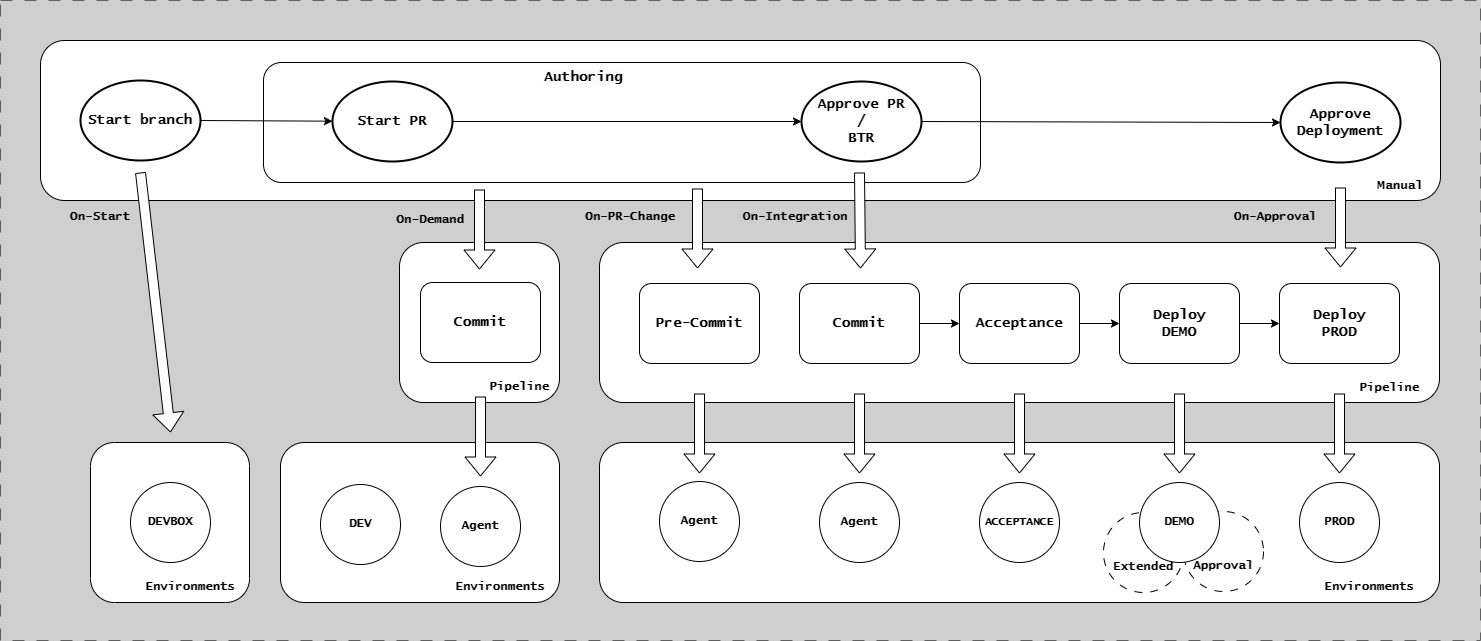

The diagram above was exported from draw.io. Its source (the exported page's mxGraphModel, read from the mxfile embedded in the PNG):
<mxGraphModel dx="6262" dy="-4631" grid="1" gridSize="10" guides="0" tooltips="1" connect="1" arrows="1" fold="1" page="1" pageScale="1" pageWidth="1654" pageHeight="1169" background="#CFCFCF" math="0" shadow="0">
  <root>
    <mxCell id="0" />
    <mxCell id="1" parent="0" />
    <mxCell id="gaVExdIX48aA-9TTyYsH-29" value="" style="rounded=1;whiteSpace=wrap;html=1;fontFamily=Lucida Console;fontStyle=1" parent="1" vertex="1">
      <mxGeometry x="-1201" y="6360" width="840" height="160" as="geometry" />
    </mxCell>
    <mxCell id="o2ZWhhjAcTB08iMilAvH-1" value="&lt;br&gt;&lt;br&gt;Extended" style="ellipse;whiteSpace=wrap;html=1;aspect=fixed;dashed=1;dashPattern=8 8;fontFamily=Lucida Console;fontStyle=1" parent="1" vertex="1">
      <mxGeometry x="-697" y="6430" width="80" height="80" as="geometry" />
    </mxCell>
    <mxCell id="cDbQLVPqaSanm9Qrxd6H-61" value="&lt;font&gt;&lt;br&gt;&lt;br&gt;&lt;font style=&quot;&quot;&gt;Approval&lt;/font&gt;&lt;/font&gt;" style="ellipse;whiteSpace=wrap;html=1;aspect=fixed;dashed=1;dashPattern=8 8;fontFamily=Lucida Console;fontStyle=1" parent="1" vertex="1">
      <mxGeometry x="-617" y="6429" width="80" height="80" as="geometry" />
    </mxCell>
    <mxCell id="gaVExdIX48aA-9TTyYsH-21" value="" style="rounded=1;whiteSpace=wrap;html=1;fontFamily=Lucida Console;" parent="1" vertex="1">
      <mxGeometry x="-1760" y="5958" width="1400" height="160" as="geometry" />
    </mxCell>
    <mxCell id="gaVExdIX48aA-9TTyYsH-20" value="" style="rounded=1;whiteSpace=wrap;html=1;fontFamily=Lucida Console;" parent="1" vertex="1">
      <mxGeometry x="-1201" y="6160" width="840" height="160" as="geometry" />
    </mxCell>
    <mxCell id="G46-tSZCfBZYrONh_9nJ-37" value="" style="group;strokeColor=#616161;dashed=1;dashPattern=12 12;fontFamily=Lucida Console;" parent="1" vertex="1" connectable="0">
      <mxGeometry x="-1800" y="5918" width="1480" height="640" as="geometry" />
    </mxCell>
    <mxCell id="gaVExdIX48aA-9TTyYsH-5" value="" style="shape=flexArrow;endArrow=classic;html=1;rounded=0;fillColor=default;fontFamily=Lucida Console;" parent="1" edge="1">
      <mxGeometry width="50" height="50" relative="1" as="geometry">
        <mxPoint x="-1103" y="6106" as="sourcePoint" />
        <mxPoint x="-1103" y="6186" as="targetPoint" />
      </mxGeometry>
    </mxCell>
    <mxCell id="gaVExdIX48aA-9TTyYsH-15" value="" style="endArrow=classic;html=1;rounded=0;fontFamily=Lucida Console;" parent="1" source="gaVExdIX48aA-9TTyYsH-23" target="gaVExdIX48aA-9TTyYsH-24" edge="1">
      <mxGeometry width="50" height="50" relative="1" as="geometry">
        <mxPoint x="-881" y="6240" as="sourcePoint" />
        <mxPoint x="-841" y="6240" as="targetPoint" />
      </mxGeometry>
    </mxCell>
    <mxCell id="gaVExdIX48aA-9TTyYsH-16" value="" style="endArrow=classic;html=1;rounded=0;fontFamily=Lucida Console;" parent="1" source="gaVExdIX48aA-9TTyYsH-24" target="gaVExdIX48aA-9TTyYsH-25" edge="1">
      <mxGeometry width="50" height="50" relative="1" as="geometry">
        <mxPoint x="-721" y="6240" as="sourcePoint" />
        <mxPoint x="-681" y="6240" as="targetPoint" />
      </mxGeometry>
    </mxCell>
    <mxCell id="gaVExdIX48aA-9TTyYsH-18" value="" style="endArrow=classic;html=1;rounded=0;fontFamily=Lucida Console;" parent="1" source="gaVExdIX48aA-9TTyYsH-25" target="gaVExdIX48aA-9TTyYsH-26" edge="1">
      <mxGeometry width="50" height="50" relative="1" as="geometry">
        <mxPoint x="-561" y="6240" as="sourcePoint" />
        <mxPoint x="-521" y="6240" as="targetPoint" />
      </mxGeometry>
    </mxCell>
    <mxCell id="gaVExdIX48aA-9TTyYsH-22" value="&lt;b&gt;Pre-Commit&lt;/b&gt;" style="rounded=1;whiteSpace=wrap;html=1;fontFamily=Lucida Console;fontSize=14;" parent="1" vertex="1">
      <mxGeometry x="-1161" y="6201" width="120" height="80" as="geometry" />
    </mxCell>
    <mxCell id="gaVExdIX48aA-9TTyYsH-23" value="&lt;b&gt;Commit&lt;/b&gt;" style="rounded=1;whiteSpace=wrap;html=1;fontFamily=Lucida Console;fontSize=14;" parent="1" vertex="1">
      <mxGeometry x="-1001" y="6201" width="120" height="80" as="geometry" />
    </mxCell>
    <mxCell id="gaVExdIX48aA-9TTyYsH-24" value="&lt;b&gt;Acceptance&lt;/b&gt;" style="rounded=1;whiteSpace=wrap;html=1;fontFamily=Lucida Console;fontSize=14;" parent="1" vertex="1">
      <mxGeometry x="-841" y="6201" width="120" height="80" as="geometry" />
    </mxCell>
    <mxCell id="gaVExdIX48aA-9TTyYsH-25" value="&lt;b&gt;Deploy&lt;br&gt;DEMO&lt;/b&gt;" style="rounded=1;whiteSpace=wrap;html=1;fontFamily=Lucida Console;fontSize=14;" parent="1" vertex="1">
      <mxGeometry x="-681" y="6201" width="120" height="80" as="geometry" />
    </mxCell>
    <mxCell id="gaVExdIX48aA-9TTyYsH-26" value="&lt;b&gt;Deploy&lt;br&gt;PROD&lt;/b&gt;" style="rounded=1;whiteSpace=wrap;html=1;fontFamily=Lucida Console;fontSize=14;" parent="1" vertex="1">
      <mxGeometry x="-521" y="6201" width="120" height="80" as="geometry" />
    </mxCell>
    <mxCell id="gaVExdIX48aA-9TTyYsH-28" value="Agent" style="ellipse;whiteSpace=wrap;html=1;aspect=fixed;fontFamily=Lucida Console;fontStyle=1" parent="1" vertex="1">
      <mxGeometry x="-1141" y="6399" width="80" height="80" as="geometry" />
    </mxCell>
    <mxCell id="gaVExdIX48aA-9TTyYsH-30" value="Agent" style="ellipse;whiteSpace=wrap;html=1;aspect=fixed;fontFamily=Lucida Console;fontStyle=1" parent="1" vertex="1">
      <mxGeometry x="-981" y="6400" width="80" height="80" as="geometry" />
    </mxCell>
    <mxCell id="gaVExdIX48aA-9TTyYsH-31" value="&lt;font style=&quot;font-size: 11px;&quot;&gt;ACCEPTANCE&lt;/font&gt;" style="ellipse;whiteSpace=wrap;html=1;aspect=fixed;fontFamily=Lucida Console;fontStyle=1" parent="1" vertex="1">
      <mxGeometry x="-821" y="6400" width="80" height="80" as="geometry" />
    </mxCell>
    <mxCell id="gaVExdIX48aA-9TTyYsH-32" value="DEMO" style="ellipse;whiteSpace=wrap;html=1;aspect=fixed;fontFamily=Lucida Console;fontStyle=1" parent="1" vertex="1">
      <mxGeometry x="-661" y="6400" width="80" height="80" as="geometry" />
    </mxCell>
    <mxCell id="gaVExdIX48aA-9TTyYsH-33" value="PROD" style="ellipse;whiteSpace=wrap;html=1;aspect=fixed;fontFamily=Lucida Console;fontStyle=1" parent="1" vertex="1">
      <mxGeometry x="-501" y="6400" width="80" height="80" as="geometry" />
    </mxCell>
    <mxCell id="gaVExdIX48aA-9TTyYsH-34" value="" style="shape=flexArrow;endArrow=classic;html=1;rounded=0;fillColor=default;fontFamily=Lucida Console;" parent="1" edge="1">
      <mxGeometry width="50" height="50" relative="1" as="geometry">
        <mxPoint x="-1101" y="6311" as="sourcePoint" />
        <mxPoint x="-1101" y="6391" as="targetPoint" />
      </mxGeometry>
    </mxCell>
    <mxCell id="gaVExdIX48aA-9TTyYsH-35" value="" style="shape=flexArrow;endArrow=classic;html=1;rounded=0;fillColor=default;fontFamily=Lucida Console;" parent="1" edge="1">
      <mxGeometry width="50" height="50" relative="1" as="geometry">
        <mxPoint x="-941" y="6311" as="sourcePoint" />
        <mxPoint x="-941" y="6391" as="targetPoint" />
      </mxGeometry>
    </mxCell>
    <mxCell id="gaVExdIX48aA-9TTyYsH-36" value="" style="shape=flexArrow;endArrow=classic;html=1;rounded=0;fillColor=default;fontFamily=Lucida Console;" parent="1" edge="1">
      <mxGeometry width="50" height="50" relative="1" as="geometry">
        <mxPoint x="-781" y="6311" as="sourcePoint" />
        <mxPoint x="-781" y="6391" as="targetPoint" />
      </mxGeometry>
    </mxCell>
    <mxCell id="gaVExdIX48aA-9TTyYsH-37" value="" style="shape=flexArrow;endArrow=classic;html=1;rounded=0;fillColor=default;fontFamily=Lucida Console;" parent="1" edge="1">
      <mxGeometry width="50" height="50" relative="1" as="geometry">
        <mxPoint x="-621" y="6311" as="sourcePoint" />
        <mxPoint x="-621" y="6391" as="targetPoint" />
      </mxGeometry>
    </mxCell>
    <mxCell id="gaVExdIX48aA-9TTyYsH-38" value="" style="shape=flexArrow;endArrow=classic;html=1;rounded=0;fillColor=default;fontFamily=Lucida Console;" parent="1" edge="1">
      <mxGeometry width="50" height="50" relative="1" as="geometry">
        <mxPoint x="-461" y="6311" as="sourcePoint" />
        <mxPoint x="-461" y="6391" as="targetPoint" />
      </mxGeometry>
    </mxCell>
    <mxCell id="gaVExdIX48aA-9TTyYsH-39" value="&lt;b&gt;&lt;font&gt;Manual&lt;/font&gt;&lt;/b&gt;" style="text;html=1;align=center;verticalAlign=middle;whiteSpace=wrap;rounded=0;fontFamily=Lucida Console;" parent="1" vertex="1">
      <mxGeometry x="-430" y="6089" width="60" height="30" as="geometry" />
    </mxCell>
    <mxCell id="gaVExdIX48aA-9TTyYsH-40" value="&lt;b&gt;&lt;font&gt;Pipeline&lt;/font&gt;&lt;/b&gt;" style="text;html=1;align=center;verticalAlign=middle;whiteSpace=wrap;rounded=0;fontFamily=Lucida Console;" parent="1" vertex="1">
      <mxGeometry x="-441" y="6291" width="60" height="30" as="geometry" />
    </mxCell>
    <mxCell id="gaVExdIX48aA-9TTyYsH-41" value="&lt;span&gt;&lt;font&gt;Environments&lt;/font&gt;&lt;/span&gt;" style="text;html=1;align=center;verticalAlign=middle;whiteSpace=wrap;rounded=0;fontFamily=Lucida Console;fontStyle=1" parent="1" vertex="1">
      <mxGeometry x="-461" y="6490" width="60" height="30" as="geometry" />
    </mxCell>
    <mxCell id="gaVExdIX48aA-9TTyYsH-42" value="" style="rounded=1;whiteSpace=wrap;html=1;fontFamily=Lucida Console;" parent="1" vertex="1">
      <mxGeometry x="-1401" y="6160" width="160" height="160" as="geometry" />
    </mxCell>
    <mxCell id="gaVExdIX48aA-9TTyYsH-43" value="" style="rounded=1;whiteSpace=wrap;html=1;fontFamily=Lucida Console;fontStyle=1" parent="1" vertex="1">
      <mxGeometry x="-1520" y="6360" width="279" height="160" as="geometry" />
    </mxCell>
    <mxCell id="gaVExdIX48aA-9TTyYsH-44" value="" style="shape=flexArrow;endArrow=classic;html=1;rounded=0;fillColor=default;fontFamily=Lucida Console;" parent="1" edge="1">
      <mxGeometry width="50" height="50" relative="1" as="geometry">
        <mxPoint x="-1321" y="6107" as="sourcePoint" />
        <mxPoint x="-1321" y="6187" as="targetPoint" />
      </mxGeometry>
    </mxCell>
    <mxCell id="gaVExdIX48aA-9TTyYsH-45" value="&lt;b&gt;Commit&lt;/b&gt;" style="rounded=1;whiteSpace=wrap;html=1;fontFamily=Lucida Console;fontSize=14;" parent="1" vertex="1">
      <mxGeometry x="-1380" y="6200" width="120" height="80" as="geometry" />
    </mxCell>
    <mxCell id="gaVExdIX48aA-9TTyYsH-46" value="Agent" style="ellipse;whiteSpace=wrap;html=1;aspect=fixed;fontFamily=Lucida Console;fontStyle=1" parent="1" vertex="1">
      <mxGeometry x="-1360" y="6404" width="80" height="80" as="geometry" />
    </mxCell>
    <mxCell id="gaVExdIX48aA-9TTyYsH-47" value="" style="shape=flexArrow;endArrow=classic;html=1;rounded=0;fillColor=default;fontFamily=Lucida Console;" parent="1" edge="1">
      <mxGeometry width="50" height="50" relative="1" as="geometry">
        <mxPoint x="-1320" y="6314" as="sourcePoint" />
        <mxPoint x="-1320" y="6394" as="targetPoint" />
      </mxGeometry>
    </mxCell>
    <mxCell id="gaVExdIX48aA-9TTyYsH-48" value="DEV" style="ellipse;whiteSpace=wrap;html=1;aspect=fixed;fontFamily=Lucida Console;fontStyle=1" parent="1" vertex="1">
      <mxGeometry x="-1480" y="6402" width="80" height="80" as="geometry" />
    </mxCell>
    <mxCell id="gaVExdIX48aA-9TTyYsH-49" value="" style="shape=flexArrow;endArrow=classic;html=1;rounded=0;fillColor=default;fontFamily=Lucida Console;" parent="1" edge="1">
      <mxGeometry width="50" height="50" relative="1" as="geometry">
        <mxPoint x="-1660" y="6090" as="sourcePoint" />
        <mxPoint x="-1630" y="6350" as="targetPoint" />
      </mxGeometry>
    </mxCell>
    <mxCell id="MR58QO6kLa0TFlDkZPO5-1" value="Approve&lt;br&gt;Deployment" style="strokeWidth=2;html=1;shape=mxgraph.flowchart.start_1;whiteSpace=wrap;fontFamily=Lucida Console;fontStyle=1;fontSize=14;" parent="1" vertex="1">
      <mxGeometry x="-520" y="6000" width="120" height="80" as="geometry" />
    </mxCell>
    <mxCell id="MR58QO6kLa0TFlDkZPO5-3" value="" style="shape=flexArrow;endArrow=classic;html=1;rounded=0;fillColor=default;fontFamily=Lucida Console;" parent="1" edge="1">
      <mxGeometry width="50" height="50" relative="1" as="geometry">
        <mxPoint x="-460" y="6105" as="sourcePoint" />
        <mxPoint x="-460" y="6185" as="targetPoint" />
      </mxGeometry>
    </mxCell>
    <mxCell id="nQZWRjmlzwpU7PlQjqW4-1" value="&lt;span&gt;&lt;font&gt;Environments&lt;/font&gt;&lt;/span&gt;" style="text;html=1;align=center;verticalAlign=middle;whiteSpace=wrap;rounded=0;fontFamily=Lucida Console;fontStyle=1" parent="1" vertex="1">
      <mxGeometry x="-1330" y="6490" width="60" height="30" as="geometry" />
    </mxCell>
    <mxCell id="nQZWRjmlzwpU7PlQjqW4-2" value="&lt;b&gt;&lt;font&gt;Pipeline&lt;/font&gt;&lt;/b&gt;" style="text;html=1;align=center;verticalAlign=middle;whiteSpace=wrap;rounded=0;fontFamily=Lucida Console;" parent="1" vertex="1">
      <mxGeometry x="-1311" y="6290" width="60" height="30" as="geometry" />
    </mxCell>
    <mxCell id="cDbQLVPqaSanm9Qrxd6H-38" value="Start branch" style="strokeWidth=2;html=1;shape=mxgraph.flowchart.start_1;whiteSpace=wrap;fontFamily=Lucida Console;fontStyle=1;fontSize=14;" parent="1" vertex="1">
      <mxGeometry x="-1720" y="5998" width="120" height="80" as="geometry" />
    </mxCell>
    <mxCell id="cDbQLVPqaSanm9Qrxd6H-39" value="" style="rounded=1;whiteSpace=wrap;html=1;fontFamily=Lucida Console;fontSize=14;" parent="1" vertex="1">
      <mxGeometry x="-1537" y="5980" width="717" height="120" as="geometry" />
    </mxCell>
    <mxCell id="cDbQLVPqaSanm9Qrxd6H-40" value="" style="endArrow=classic;html=1;rounded=0;exitX=1;exitY=0.5;exitDx=0;exitDy=0;exitPerimeter=0;fontFamily=Lucida Console;" parent="1" source="cDbQLVPqaSanm9Qrxd6H-38" target="cDbQLVPqaSanm9Qrxd6H-41" edge="1">
      <mxGeometry width="50" height="50" relative="1" as="geometry">
        <mxPoint x="-1541" y="6305" as="sourcePoint" />
        <mxPoint x="-1541" y="6235" as="targetPoint" />
      </mxGeometry>
    </mxCell>
    <mxCell id="cDbQLVPqaSanm9Qrxd6H-41" value="Start PR" style="strokeWidth=2;html=1;shape=mxgraph.flowchart.start_1;whiteSpace=wrap;fontFamily=Lucida Console;fontStyle=1;fontSize=14;" parent="1" vertex="1">
      <mxGeometry x="-1468" y="5999" width="120" height="80" as="geometry" />
    </mxCell>
    <mxCell id="cDbQLVPqaSanm9Qrxd6H-43" value="Approve PR&lt;br&gt;/&lt;br&gt;BTR" style="strokeWidth=2;html=1;shape=mxgraph.flowchart.start_1;whiteSpace=wrap;fontFamily=Lucida Console;fontStyle=1;fontSize=14;" parent="1" vertex="1">
      <mxGeometry x="-999" y="5999" width="120" height="80" as="geometry" />
    </mxCell>
    <mxCell id="cDbQLVPqaSanm9Qrxd6H-44" value="" style="shape=flexArrow;endArrow=classic;html=1;rounded=0;fillColor=default;fontFamily=Lucida Console;" parent="1" edge="1">
      <mxGeometry width="50" height="50" relative="1" as="geometry">
        <mxPoint x="-941" y="6090" as="sourcePoint" />
        <mxPoint x="-940" y="6186" as="targetPoint" />
      </mxGeometry>
    </mxCell>
    <mxCell id="cDbQLVPqaSanm9Qrxd6H-48" value="" style="endArrow=classic;html=1;rounded=0;fontFamily=Lucida Console;exitX=1;exitY=0.5;exitDx=0;exitDy=0;exitPerimeter=0;entryX=0;entryY=0.5;entryDx=0;entryDy=0;entryPerimeter=0;" parent="1" source="cDbQLVPqaSanm9Qrxd6H-43" target="MR58QO6kLa0TFlDkZPO5-1" edge="1">
      <mxGeometry width="50" height="50" relative="1" as="geometry">
        <mxPoint x="-831" y="6040" as="sourcePoint" />
        <mxPoint x="-681" y="6040" as="targetPoint" />
      </mxGeometry>
    </mxCell>
    <mxCell id="cDbQLVPqaSanm9Qrxd6H-49" value="&lt;b style=&quot;forced-color-adjust: none; color: rgb(0, 0, 0); font-size: 14px; font-style: normal; font-variant-ligatures: normal; font-variant-caps: normal; letter-spacing: normal; orphans: 2; text-align: center; text-indent: 0px; text-transform: none; widows: 2; word-spacing: 0px; -webkit-text-stroke-width: 0px; white-space: normal; background-color: rgb(251, 251, 251); text-decoration-thickness: initial; text-decoration-style: initial; text-decoration-color: initial;&quot;&gt;Authoring&lt;/b&gt;" style="text;whiteSpace=wrap;html=1;fontFamily=Lucida Console;" parent="1" vertex="1">
      <mxGeometry x="-1258" y="5980" width="90" height="30" as="geometry" />
    </mxCell>
    <mxCell id="cDbQLVPqaSanm9Qrxd6H-50" value="" style="endArrow=classic;html=1;rounded=0;exitX=1;exitY=0.5;exitDx=0;exitDy=0;exitPerimeter=0;fontFamily=Lucida Console;" parent="1" source="cDbQLVPqaSanm9Qrxd6H-41" target="cDbQLVPqaSanm9Qrxd6H-43" edge="1">
      <mxGeometry width="50" height="50" relative="1" as="geometry">
        <mxPoint x="-1590" y="6048" as="sourcePoint" />
        <mxPoint x="-1458" y="6049" as="targetPoint" />
      </mxGeometry>
    </mxCell>
    <mxCell id="cDbQLVPqaSanm9Qrxd6H-51" value="&lt;b&gt;&lt;font&gt;On-Demand&lt;/font&gt;&lt;/b&gt;" style="text;html=1;align=center;verticalAlign=middle;whiteSpace=wrap;rounded=0;fontFamily=Lucida Console;" parent="1" vertex="1">
      <mxGeometry x="-1410" y="6123" width="80" height="30" as="geometry" />
    </mxCell>
    <mxCell id="cDbQLVPqaSanm9Qrxd6H-52" value="&lt;b&gt;&lt;font&gt;On-Start&lt;/font&gt;&lt;/b&gt;" style="text;html=1;align=center;verticalAlign=middle;whiteSpace=wrap;rounded=0;fontFamily=Lucida Console;" parent="1" vertex="1">
      <mxGeometry x="-1740" y="6120" width="80" height="30" as="geometry" />
    </mxCell>
    <mxCell id="cDbQLVPqaSanm9Qrxd6H-53" value="&lt;b&gt;&lt;font&gt;On-PR-Change&lt;/font&gt;&lt;/b&gt;" style="text;html=1;align=center;verticalAlign=middle;whiteSpace=wrap;rounded=0;fontFamily=Lucida Console;" parent="1" vertex="1">
      <mxGeometry x="-1220" y="6120" width="100" height="30" as="geometry" />
    </mxCell>
    <mxCell id="cDbQLVPqaSanm9Qrxd6H-54" value="&lt;b&gt;&lt;font&gt;On-Integration&lt;/font&gt;&lt;/b&gt;" style="text;html=1;align=center;verticalAlign=middle;whiteSpace=wrap;rounded=0;fontFamily=Lucida Console;" parent="1" vertex="1">
      <mxGeometry x="-1060" y="6120" width="110" height="30" as="geometry" />
    </mxCell>
    <mxCell id="cDbQLVPqaSanm9Qrxd6H-62" value="&lt;b&gt;&lt;font&gt;On-Approval&lt;/font&gt;&lt;/b&gt;" style="text;html=1;align=center;verticalAlign=middle;whiteSpace=wrap;rounded=0;fontFamily=Lucida Console;" parent="1" vertex="1">
      <mxGeometry x="-580" y="6120" width="110" height="30" as="geometry" />
    </mxCell>
    <mxCell id="xl1KByco4sqOBCNnAuBC-1" value="" style="rounded=1;whiteSpace=wrap;html=1;fontFamily=Lucida Console;fontStyle=1" parent="1" vertex="1">
      <mxGeometry x="-1710" y="6360" width="159" height="160" as="geometry" />
    </mxCell>
    <mxCell id="xl1KByco4sqOBCNnAuBC-2" value="&lt;span&gt;&lt;font&gt;Environments&lt;/font&gt;&lt;/span&gt;" style="text;html=1;align=center;verticalAlign=middle;whiteSpace=wrap;rounded=0;fontFamily=Lucida Console;fontStyle=1" parent="1" vertex="1">
      <mxGeometry x="-1640" y="6490" width="60" height="30" as="geometry" />
    </mxCell>
    <mxCell id="xl1KByco4sqOBCNnAuBC-3" value="DEVBOX" style="ellipse;whiteSpace=wrap;html=1;aspect=fixed;fontFamily=Lucida Console;fontStyle=1" parent="1" vertex="1">
      <mxGeometry x="-1670" y="6400" width="80" height="80" as="geometry" />
    </mxCell>
  </root>
</mxGraphModel>